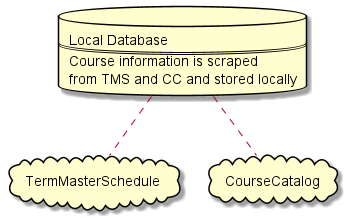

The diagram above was rendered by PlantUML. Its source (embedded in the PNG):
@startuml POSH_Deployment
' Database Organization
cloud TermMasterSchedule
cloud CourseCatalog
database LocalDatabase [
    Local Database
    ====
    Course information is scraped
    from TMS and CC and stored locally
]
LocalDatabase .. TermMasterSchedule
LocalDatabase .. CourseCatalog
@enduml